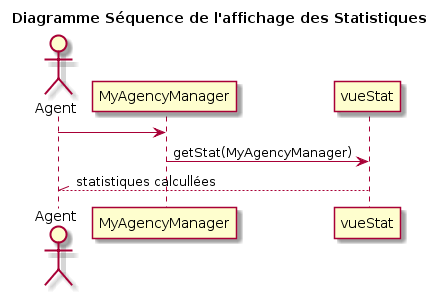

The diagram above was rendered by PlantUML. Its source (embedded in the PNG):
@startuml
title Diagramme Séquence de l'affichage des Statistiques

actor Agent as A

A -> MyAgencyManager

MyAgencyManager -> vueStat : getStat(MyAgencyManager)

A //-- vueStat : statistiques calcullées
@enduml